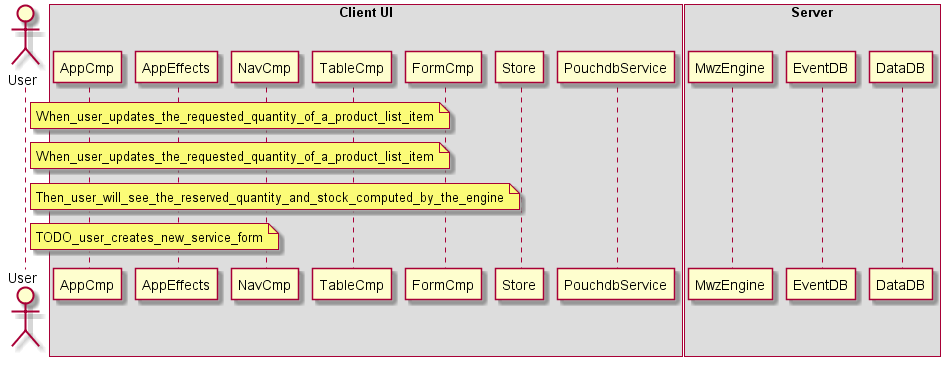

The diagram above was rendered by PlantUML. Its source (embedded in the PNG):
@startuml

actor User
box "Client UI"
    participant AppCmp
    participant AppEffects
    participant NavCmp
    participant TableCmp
    participant FormCmp
    participant Store
    participant PouchdbService
end box
box "Server"
    participant MwzEngine
    participant EventDB
    participant DataDB
end box

note right of User: When_user_updates_the_requested_quantity_of_a_product_list_item
note right of User: When_user_updates_the_requested_quantity_of_a_product_list_item
note right of User: Then_user_will_see_the_reserved_quantity_and_stock_computed_by_the_engine
note right of User: TODO_user_creates_new_service_form

@enduml